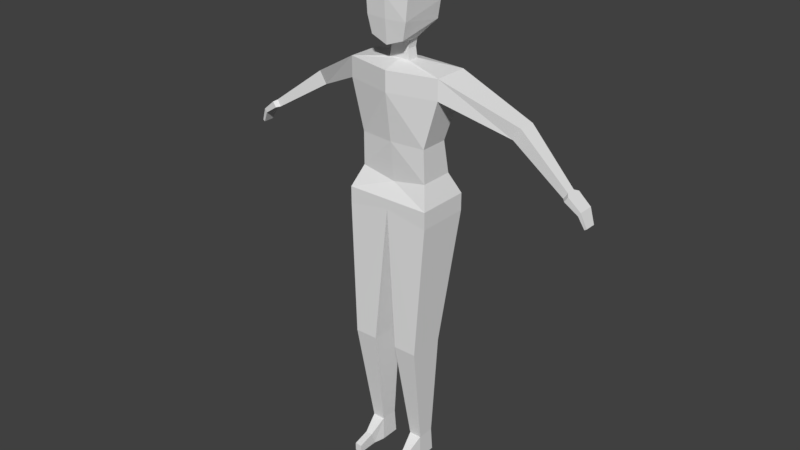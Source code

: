 # Source: BasicPlayer01.blend  (saved by Blender 2.79.0; exported with 4.5.12 LTS)
import bpy
from mathutils import Matrix  # noqa: F401  (used for matrix-valued properties, if any)

bpy.ops.wm.read_factory_settings(use_empty=True)
scene = bpy.context.scene
scene.name = 'Scene'

# ---- collections
col_collection_1 = bpy.data.collections.new('Collection 1'); scene.collection.children.link(col_collection_1)

# ---- world
world_world = bpy.data.worlds.new('World'); scene.world = world_world
world_world.color = (0.05088, 0.05088, 0.05088)
world_world.use_sun_shadow = False
world_world.sun_shadow_jitter_overblur = 0.0
world_world.cycles.sampling_method = 'MANUAL'

# ---- meshes
me_cube_001 = bpy.data.meshes.new('Cube.001')
me_cube_001.from_pydata([(0.4909, -0.6208, -0.9693), (0.6528, -0.585, 0.7099), (0.5839, 0.6076, -0.6648), (0.656, 0.5231, 0.8491), (0.0, 0.654, -0.8587), (0.0, 0.4755, 0.9934), (5.639e-25, -0.6491, -1.148), (0.0, -0.7046, 0.8943), (0.3108, 0.1518, -1.085), (0.3108, -0.1518, -1.085), (0.0, -0.1518, -1.085), (0.0, 0.1518, -1.085), (0.2693, 0.1518, -1.319), (0.2693, -0.1518, -1.319), (0.0, -0.1518, -1.307), (0.0, 0.1518, -1.307), (0.3108, 0.1518, -1.606), (0.3108, -0.1518, -1.606), (0.0, -0.1518, -1.606), (0.0, 0.1518, -1.606), (1.387, 0.6249, -1.777), (1.387, -0.3856, -1.777), (0.0, -0.7098, -1.777), (0.0, 0.7256, -1.777), (1.387, 0.5763, -2.356), (1.387, -0.3856, -2.356), (0.0, -0.7098, -2.356), (0.0, 0.677, -2.356), (0.9908, 0.4246, -3.729), (0.9908, -0.4109, -3.729), (0.0, -0.5157, -3.729), (0.0, 0.5199, -3.729), (1.01, 0.6011, -4.688), (1.01, -0.3876, -4.688), (0.0, -0.3876, -4.881), (0.0, 0.8033, -4.881), (1.246, 0.8825, -5.301), (1.246, -0.669, -5.301), (0.0, -0.669, -5.301), (0.0, 0.9282, -5.301), (1.246, 0.8825, -5.805), (1.246, -0.669, -5.805), (0.0, -0.669, -5.583), (0.0, 0.9282, -5.583), (1.03, 0.2679, -9.661), (1.03, -0.7803, -9.661), (0.3492, -0.7803, -9.661), (0.3492, 0.2679, -9.661), (0.873, 0.2187, -12.78), (0.873, -0.2828, -12.78), (0.5059, -0.2828, -12.78), (0.5059, 0.2187, -12.78), (0.873, 0.2828, -13.51), (0.873, -0.2828, -13.51), (0.5059, -0.2828, -13.51), (0.5059, 0.2828, -13.51), (0.7934, -0.7331, -13.13), (0.5855, -0.7331, -13.13), (0.7934, -0.6192, -13.51), (0.5855, -0.6192, -13.51), (0.7934, -1.212, -13.27), (0.5855, -1.212, -13.27), (0.7934, -1.212, -13.51), (0.5855, -1.212, -13.51), (3.302, 0.9183, -2.818), (3.302, 0.4165, -2.818), (3.087, 0.8941, -3.165), (3.087, 0.4165, -3.165), (4.829, 0.4791, -3.976), (4.829, 0.2161, -3.976), (4.716, 0.4665, -4.157), (4.716, 0.2161, -4.157), (4.904, 0.5943, -4.023), (4.904, 0.1122, -4.023), (4.806, 0.5683, -4.176), (4.806, 0.1122, -4.176), (5.429, 0.5072, -4.727), (5.429, 0.1817, -4.727), (5.369, 0.4916, -4.766), (5.369, 0.1817, -4.766), (5.203, 0.5531, -4.434), (5.203, 0.1241, -4.434), (5.268, 0.5748, -4.327), (5.268, 0.1241, -4.327), (0.6692, 0.606, -0.1676), (0.6026, -0.6557, -0.483), (4.788e-25, -0.702, -0.4927), (0.0, 0.6927, -0.1997), (0.6829, 0.6125, 0.3903), (0.6614, -0.6415, 0.2037), (0.0, -0.7276, 0.1111), (0.0, 0.6262, 0.4085)], [(6, 11), (10, 4)], [(91, 5, 3, 88), (88, 3, 1, 89), (6, 10, 9, 0), (3, 5, 7, 1), (89, 1, 7, 90), (10, 14, 13, 9), (0, 9, 8, 2), (2, 8, 11, 4), (12, 16, 19, 15), (9, 13, 12, 8), (8, 12, 15, 11), (16, 20, 23, 19), (14, 18, 17, 13), (13, 17, 16, 12), (20, 21, 65, 64), (18, 22, 21, 17), (17, 21, 20, 16), (26, 30, 29, 25), (20, 24, 27, 23), (22, 26, 25, 21), (30, 34, 33, 29), (25, 29, 28, 24), (24, 28, 31, 27), (32, 36, 39, 35), (29, 33, 32, 28), (28, 32, 35, 31), (36, 40, 43, 39), (34, 38, 37, 33), (33, 37, 36, 32), (40, 44, 47, 43), (38, 42, 41, 37), (37, 41, 40, 36), (45, 46, 50, 49), (42, 46, 45, 41), (41, 45, 44, 40), (43, 47, 46, 42), (50, 51, 55, 54), (44, 45, 49, 48), (46, 47, 51, 50), (47, 44, 48, 51), (54, 55, 52, 53), (51, 48, 52, 55), (54, 53, 58, 59), (48, 49, 53, 52), (56, 57, 61, 60), (53, 49, 56, 58), (49, 50, 57, 56), (50, 54, 59, 57), (60, 61, 63, 62), (58, 56, 60, 62), (59, 58, 62, 63), (57, 59, 63, 61), (66, 64, 68, 70), (24, 20, 64, 66), (25, 24, 66, 67), (21, 25, 67, 65), (69, 71, 75, 73), (64, 65, 69, 68), (65, 67, 71, 69), (67, 66, 70, 71), (81, 80, 78, 79), (71, 70, 74, 75), (70, 68, 72, 74), (68, 69, 73, 72), (77, 79, 78, 76), (80, 82, 76, 78), (82, 83, 77, 76), (83, 81, 79, 77), (73, 75, 81, 83), (72, 73, 83, 82), (74, 72, 82, 80), (75, 74, 80, 81), (0, 85, 86, 6), (2, 84, 85, 0), (4, 87, 84, 2), (85, 89, 90, 86), (84, 88, 89, 85), (87, 91, 88, 84)])
me_cube_001.use_remesh_preserve_volume = False
me_cube_001.use_remesh_preserve_attributes = False
me_cube_001.use_mirror_vertex_groups = False
me_cube_001.update()
arm_metarig_001 = bpy.data.armatures.new('metarig.001')  # bones are not reproduced

# ---- objects
ob_metarig = bpy.data.objects.new('metarig', arm_metarig_001)
ob_cube = bpy.data.objects.new('Cube', me_cube_001)

# ---- transforms, parenting, visibility, modifiers, constraints
ob_metarig.location = (0.0, 0.0, 0.0)
ob_metarig.show_in_front = True
ob_metarig.lineart.crease_threshold = 0.0
ob_cube.parent = ob_metarig
ob_cube.location = (0.0, 0.0, 1.868)
ob_cube.scale = (0.1383, 0.1383, 0.1383)
ob_cube.lineart.crease_threshold = 0.0
_vg = ob_cube.vertex_groups.new(name='spine')
for _i, _w in zip([32, 34, 35, 36, 38, 39, 40, 42, 43], [0.054, 0.05006, 0.2428, 0.07301, 0.2135, 0.6437, 0.08031, 0.121, 0.7735]): _vg.add([_i], _w, 'REPLACE')
_vg = ob_cube.vertex_groups.new(name='spine.001')
for _i, _w in zip([30, 31, 32, 33, 34, 35, 36, 38, 39, 42, 43], [0.04232, 0.01061, 0.07724, 0.05591, 0.7126, 0.4819, 0.003579, 0.3436, 0.1577, 0.06887, 0.02188]): _vg.add([_i], _w, 'REPLACE')
_vg = ob_cube.vertex_groups.new(name='spine.002')
for _i, _w in zip([23, 25, 26, 27, 28, 29, 30, 31, 32, 33, 34, 35, 36, 39], [0.01882, 0.01363, 0.07955, 0.08555, 0.7314, 0.735, 0.85, 0.8653, 0.1428, 0.07749, 0.06723, 0.1222, 0.02425, 0.03215]): _vg.add([_i], _w, 'REPLACE')
_vg = ob_cube.vertex_groups.new(name='spine.003')
for _i, _w in zip([8, 12, 13, 14, 15, 16, 17, 18, 19, 20, 21, 22, 23, 27, 31], [0.002388, 0.1607, 0.1436, 0.0934, 0.1049, 0.8457, 0.7332, 0.8233, 0.9784, 0.01568, 0.02164, 0.08779, 0.8773, 0.828, 0.059]): _vg.add([_i], _w, 'REPLACE')
_vg = ob_cube.vertex_groups.new(name='spine.004')
for _i, _w in zip([0, 2, 4, 6, 8, 9, 10, 11, 12, 13, 14, 15, 16, 17, 18, 85, 86, 87], [0.1418, 0.06279, 0.07316, 0.1679, 0.2072, 0.3884, 0.5007, 0.1742, 0.6582, 0.6922, 0.8179, 0.7671, 0.05833, 0.07416, 0.07183, 0.02596, 0.01254, 0.002814]): _vg.add([_i], _w, 'REPLACE')
_vg = ob_cube.vertex_groups.new(name='spine.005')
for _i, _w in zip([0, 2, 4, 6, 8, 9, 10, 11, 12, 13, 14, 15, 84, 85, 86, 87, 88, 91], [0.1832, 0.273, 0.569, 0.4982, 0.6594, 0.4589, 0.4952, 0.7502, 0.1435, 0.109, 0.07417, 0.117, 0.0993, 0.0604, 0.06984, 0.182, 0.03112, 0.06014]): _vg.add([_i], _w, 'REPLACE')
_vg = ob_cube.vertex_groups.new(name='spine.006')
for _i, _w in zip([0, 1, 2, 3, 4, 5, 6, 7, 8, 9, 11, 84, 85, 86, 87, 88, 89, 90, 91], [0.6687, 0.9879, 0.6552, 0.9725, 0.3476, 0.9779, 0.3303, 0.9927, 0.1044, 0.1302, 0.05119, 0.8735, 0.8997, 0.8978, 0.7879, 0.9489, 0.9738, 0.9753, 0.929]): _vg.add([_i], _w, 'REPLACE')
_vg = ob_cube.vertex_groups.new(name='shoulder.L')
for _i, _w in zip([17, 20, 21, 25], [0.09199, 0.04672, 0.7219, 0.1255]): _vg.add([_i], _w, 'REPLACE')
_vg = ob_cube.vertex_groups.new(name='upper_arm.L')
for _i, _w in zip([16, 17, 20, 21, 23, 24, 25, 26, 27, 28, 29, 64, 65, 66, 67], [0.04825, 0.008288, 0.9116, 0.2141, 0.06464, 0.9404, 0.8038, 0.05312, 0.07375, 0.1086, 0.08575, 0.537, 0.9532, 0.5296, 0.9581]): _vg.add([_i], _w, 'REPLACE')
_vg = ob_cube.vertex_groups.new(name='forearm.L')
for _i, _w in zip([64, 65, 66, 67], [0.461, 0.02912, 0.4689, 0.02379]): _vg.add([_i], _w, 'REPLACE')
_vg = ob_cube.vertex_groups.new(name='hand.L')
for _i, _w in zip([68, 69, 70, 71, 72, 73, 74, 75, 76, 77, 78, 79, 80, 81, 82, 83], [0.9943, 0.9967, 0.9959, 0.9974, 0.998, 0.9989, 0.9986, 0.9991, 1.0, 1.0, 1.0, 1.0, 0.9999, 1.0, 0.9998, 0.9999]): _vg.add([_i], _w, 'REPLACE')
_vg = ob_cube.vertex_groups.new(name='shoulder.R')
for _i, _w in zip([17, 18, 22, 25, 26, 30], [0.05674, 0.1164, 0.876, 0.006403, 0.8232, 0.05498]): _vg.add([_i], _w, 'REPLACE')
_vg = ob_cube.vertex_groups.new(name='upper_arm.R')
_vg = ob_cube.vertex_groups.new(name='forearm.R')
_vg = ob_cube.vertex_groups.new(name='hand.R')
_vg = ob_cube.vertex_groups.new(name='breast.L')
_vg = ob_cube.vertex_groups.new(name='breast.R')
_vg = ob_cube.vertex_groups.new(name='pelvis.L')
for _i, _w in zip([28, 29, 30, 32, 33, 34, 35, 36, 37, 38, 39, 40, 41, 42, 43], [0.09215, 0.1151, 0.004805, 0.5215, 0.8033, 0.1525, 0.0928, 0.1602, 0.7479, 0.3823, 0.0779, 0.03664, 0.1663, 0.7217, 0.0929]): _vg.add([_i], _w, 'REPLACE')
_vg = ob_cube.vertex_groups.new(name='pelvis.R')
_vg = ob_cube.vertex_groups.new(name='thigh.L')
for _i, _w in zip([28, 32, 33, 35, 36, 37, 38, 39, 40, 41, 42, 43, 44, 45, 46, 47], [0.00157, 0.1781, 0.03173, 0.04546, 0.6883, 0.2025, 0.02433, 0.07028, 0.841, 0.7907, 0.07583, 0.07837, 0.04316, 0.475, 0.4655, 0.03729]): _vg.add([_i], _w, 'REPLACE')
_vg = ob_cube.vertex_groups.new(name='shin.L')
for _i, _w in zip([44, 45, 46, 47, 48, 49, 50, 51, 52], [0.9497, 0.5222, 0.5263, 0.9501, 0.9594, 0.1121, 0.1362, 0.9496, 0.04096]): _vg.add([_i], _w, 'REPLACE')
_vg = ob_cube.vertex_groups.new(name='foot.L')
for _i, _w in zip([48, 49, 50, 51, 52, 53, 54, 56, 57, 58, 59, 60, 61], [0.01954, 0.8809, 0.8564, 0.03566, 0.06057, 0.8181, 0.8105, 0.8949, 0.879, 0.5169, 0.5222, 0.03246, 0.05381]): _vg.add([_i], _w, 'REPLACE')
_vg = ob_cube.vertex_groups.new(name='toe.L')
for _i, _w in zip([53, 54, 56, 57, 58, 59, 60, 61, 62, 63], [0.0693, 0.07615, 0.09626, 0.1108, 0.4796, 0.4735, 0.9584, 0.9456, 0.9809, 0.9758]): _vg.add([_i], _w, 'REPLACE')
_vg = ob_cube.vertex_groups.new(name='heel.02.L')
for _i, _w in zip([52, 53, 54, 55], [0.8889, 0.09692, 0.1013, 0.9545]): _vg.add([_i], _w, 'REPLACE')
_vg = ob_cube.vertex_groups.new(name='thigh.R')
_vg = ob_cube.vertex_groups.new(name='shin.R')
_vg = ob_cube.vertex_groups.new(name='foot.R')
_vg = ob_cube.vertex_groups.new(name='toe.R')
_vg = ob_cube.vertex_groups.new(name='heel.02.R')
_m = ob_cube.modifiers.new('Mirror', 'MIRROR')
_m.use_clip = True
_m = ob_cube.modifiers.new('Armature', 'ARMATURE')
_m.object = ob_metarig

# ---- collection membership
col_collection_1.objects.link(ob_metarig)
col_collection_1.objects.link(ob_cube)

# ---- scene / render settings (as saved in the file)
scene.frame_start = 1; scene.frame_end = 250; scene.frame_set(1)
scene.render.engine = 'BLENDER_EEVEE_NEXT'
scene.render.resolution_percentage = 50
scene.render.dither_intensity = 0.0
scene.cycles.use_denoising = False
scene.cycles.samples = 128
scene.cycles.sampling_pattern = 'TABULATED_SOBOL'
scene.cycles.use_adaptive_sampling = False
scene.cycles.use_light_tree = False
scene.cycles.blur_glossy = 0.0
scene.cycles.sample_clamp_indirect = 0.0
scene.view_settings.view_transform = 'Standard'
bpy.context.view_layer.update()

# ---- added for rendering (the .blend has no active camera and no usable light): camera, sun
cam_auto = bpy.data.cameras.new('AutoCamera')
cam_auto.lens = 50.0
cam_auto.sensor_width = 36.0
cam_auto.clip_end = 1000.0
ob_auto_camera = bpy.data.objects.new('AutoCamera', cam_auto)
scene.collection.objects.link(ob_auto_camera)
ob_auto_camera.location = (2.33445, -2.82098, 2.87006)
ob_auto_camera.rotation_euler = (1.09748, -7.21219e-08, 0.694738)
scene.camera = ob_auto_camera
light_auto_sun = bpy.data.lights.new('AutoSun', 'SUN')
light_auto_sun.energy = 3.0
light_auto_sun.angle = 0.0523599
ob_auto_sun = bpy.data.objects.new('AutoSun', light_auto_sun)
scene.collection.objects.link(ob_auto_sun)
ob_auto_sun.rotation_euler = (0.872665, 0.174533, 0.523599)
bpy.context.view_layer.update()
